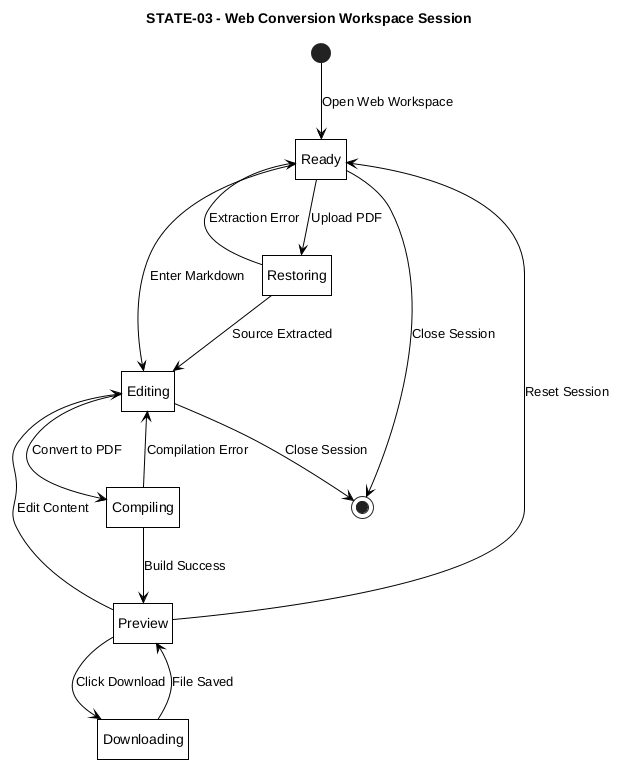

The diagram above was rendered by PlantUML. Its source (embedded in the PNG):
@startuml STATE-03-web-conversion-session
title STATE-03 - Web Conversion Workspace Session

hide empty description

skinparam monochrome true
skinparam backgroundColor white
skinparam shadowing false
skinparam defaultTextAlignment center
skinparam roundCorner 0
skinparam ArrowColor black
skinparam defaultFontColor black
skinparam stateBorderThickness 1
skinparam state {
    BackgroundColor white
    BorderColor black
    FontColor black
}

[*] --> Ready : Open Web Workspace

Ready --> Editing : Enter Markdown
Ready --> Restoring : Upload PDF

Restoring --> Editing : Source Extracted
Restoring --> Ready : Extraction Error

Editing --> Compiling : Convert to PDF
Compiling --> Editing : Compilation Error
Compiling --> Preview : Build Success

Preview --> Downloading : Click Download
Downloading --> Preview : File Saved

Preview --> Editing : Edit Content
Preview --> Ready : Reset Session

Ready --> [*] : Close Session
Editing --> [*] : Close Session

@enduml